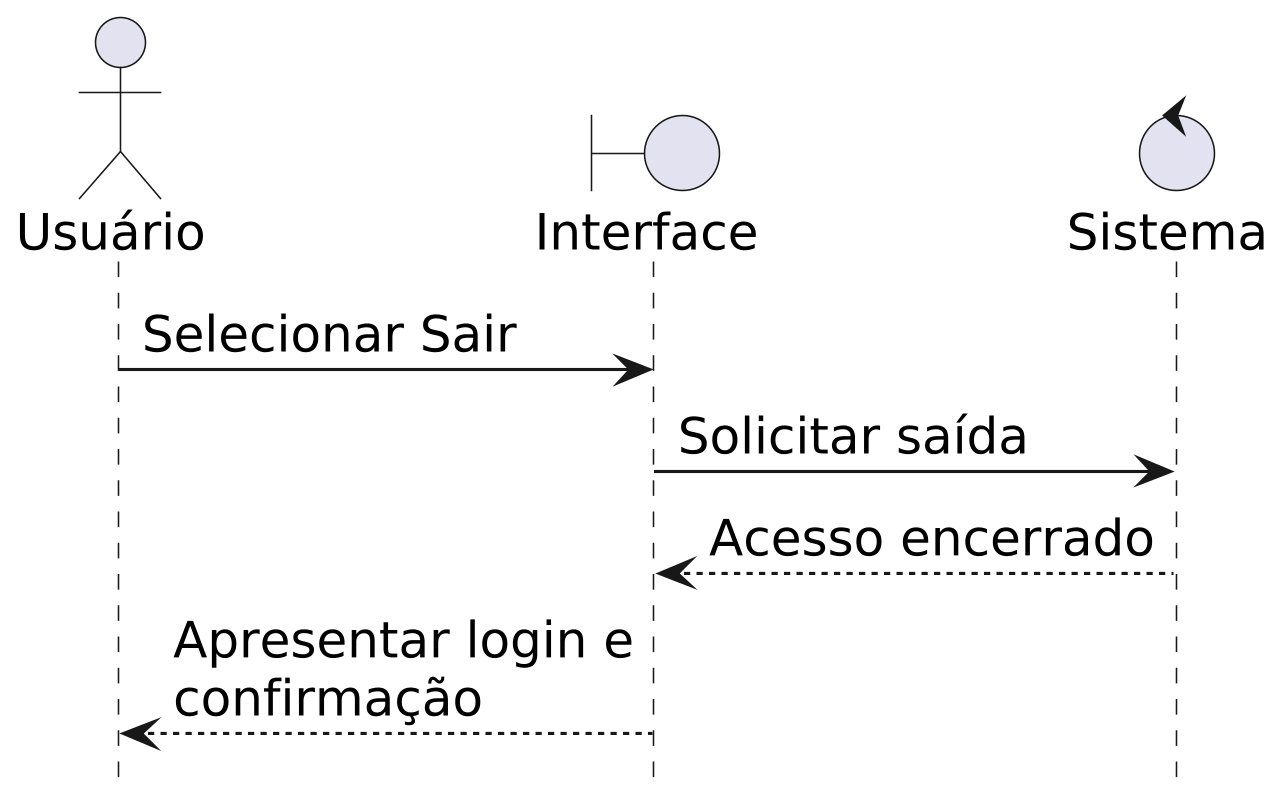

The diagram above was rendered by PlantUML. Its source (embedded in the PNG):
@startuml
hide footbox
skinparam backgroundColor #FFFFFF
skinparam shadowing false
skinparam dpi 300
skinparam defaultFontName SansSerif
skinparam defaultFontSize 16
skinparam ParticipantPadding 12
skinparam maxMessageSize 210
actor "Usuário" as U
boundary "Interface" as I
control "Sistema" as S
U -> I : Selecionar Sair
I -> S : Solicitar saída
S --> I : Acesso encerrado
I --> U : Apresentar login e confirmação
@enduml